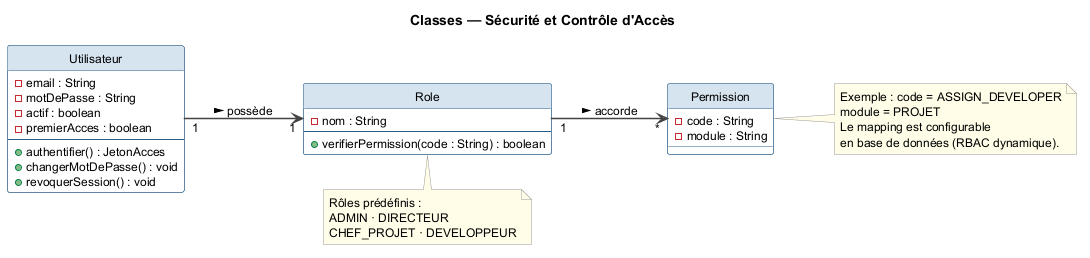

The diagram above was rendered by PlantUML. Its source (embedded in the PNG):
@startuml class_security
title Classes — Sécurité et Contrôle d'Accès

left to right direction

skinparam shadowing false
skinparam classBackgroundColor #FFFFFF
skinparam classBorderColor #2C5F8A
skinparam classHeaderBackgroundColor #D6E4F0
skinparam defaultFontName Helvetica
skinparam defaultFontSize 12
skinparam ArrowColor #444444
skinparam ArrowThickness 1.5
skinparam noteBorderColor #999999
skinparam noteBackgroundColor #FFFDE7
hide circle

class Utilisateur {
  - email : String
  - motDePasse : String
  - actif : boolean
  - premierAcces : boolean
  --
  + authentifier() : JetonAcces
  + changerMotDePasse() : void
  + revoquerSession() : void
}

class Role {
  - nom : String
  --
  + verifierPermission(code : String) : boolean
}

class Permission {
  - code : String
  - module : String
}

Utilisateur "1" --> "1" Role       : possède >
Role        "1" --> "*" Permission  : accorde >

note bottom of Role
  Rôles prédéfinis :
  ADMIN · DIRECTEUR
  CHEF_PROJET · DEVELOPPEUR
end note

note right of Permission
  Exemple : code = ASSIGN_DEVELOPER
  module = PROJET
  Le mapping est configurable
  en base de données (RBAC dynamique).
end note

@enduml